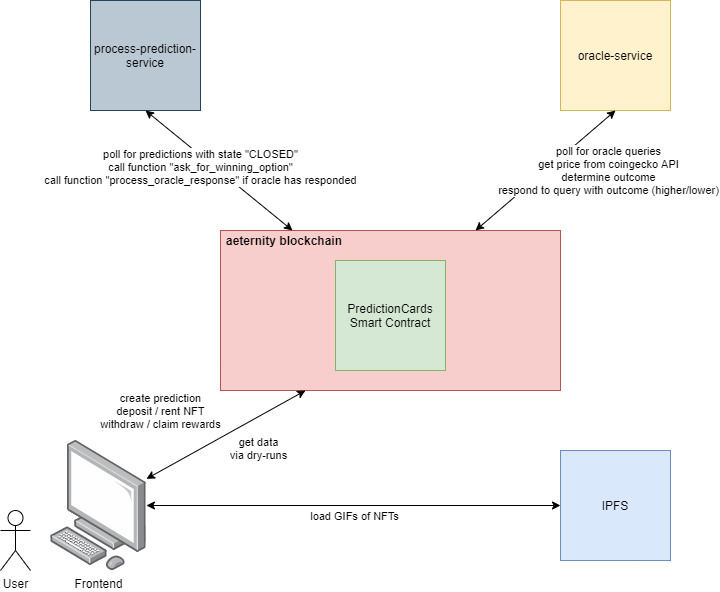

The diagram above was exported from draw.io. Its source (the exported page's mxGraphModel, read from the mxfile embedded in the PNG):
<mxGraphModel dx="2062" dy="1052" grid="1" gridSize="10" guides="1" tooltips="1" connect="1" arrows="1" fold="1" page="1" pageScale="1" pageWidth="827" pageHeight="1169" math="0" shadow="0">
  <root>
    <mxCell id="0" />
    <mxCell id="1" parent="0" />
    <mxCell id="ZMebWKN2-75Oi7wzteCq-3" value="" style="rounded=0;whiteSpace=wrap;html=1;fillColor=#f8cecc;strokeColor=#b85450;" vertex="1" parent="1">
      <mxGeometry x="280" y="300" width="340" height="160" as="geometry" />
    </mxCell>
    <mxCell id="ZMebWKN2-75Oi7wzteCq-4" value="&lt;b&gt;aeternity blockchain&lt;/b&gt;" style="text;html=1;strokeColor=none;fillColor=none;align=center;verticalAlign=middle;whiteSpace=wrap;rounded=0;" vertex="1" parent="1">
      <mxGeometry x="274" y="300" width="140" height="20" as="geometry" />
    </mxCell>
    <mxCell id="ZMebWKN2-75Oi7wzteCq-5" value="PredictionCards&lt;br&gt;Smart Contract" style="whiteSpace=wrap;html=1;aspect=fixed;fillColor=#d5e8d4;strokeColor=#82b366;" vertex="1" parent="1">
      <mxGeometry x="395" y="330" width="110" height="110" as="geometry" />
    </mxCell>
    <mxCell id="ZMebWKN2-75Oi7wzteCq-6" value="User" style="shape=umlActor;verticalLabelPosition=bottom;verticalAlign=top;html=1;outlineConnect=0;" vertex="1" parent="1">
      <mxGeometry x="60" y="580" width="30" height="60" as="geometry" />
    </mxCell>
    <mxCell id="ZMebWKN2-75Oi7wzteCq-8" value="Frontend" style="points=[];aspect=fixed;html=1;align=center;shadow=0;dashed=0;image;image=img/lib/allied_telesis/computer_and_terminals/Personal_Computer.svg;" vertex="1" parent="1">
      <mxGeometry x="110" y="510" width="95.92" height="130" as="geometry" />
    </mxCell>
    <mxCell id="ZMebWKN2-75Oi7wzteCq-11" value="IPFS" style="whiteSpace=wrap;html=1;aspect=fixed;fillColor=#dae8fc;strokeColor=#6c8ebf;" vertex="1" parent="1">
      <mxGeometry x="620" y="520" width="110" height="110" as="geometry" />
    </mxCell>
    <mxCell id="ZMebWKN2-75Oi7wzteCq-12" value="" style="endArrow=classic;startArrow=classic;html=1;entryX=0;entryY=0.5;entryDx=0;entryDy=0;" edge="1" parent="1" source="ZMebWKN2-75Oi7wzteCq-8" target="ZMebWKN2-75Oi7wzteCq-11">
      <mxGeometry width="50" height="50" relative="1" as="geometry">
        <mxPoint x="370" y="620" as="sourcePoint" />
        <mxPoint x="420" y="570" as="targetPoint" />
      </mxGeometry>
    </mxCell>
    <mxCell id="ZMebWKN2-75Oi7wzteCq-18" value="load GIFs of NFTs" style="edgeLabel;html=1;align=center;verticalAlign=middle;resizable=0;points=[];" vertex="1" connectable="0" parent="ZMebWKN2-75Oi7wzteCq-12">
      <mxGeometry x="-0.2826" y="-2" relative="1" as="geometry">
        <mxPoint x="59" y="8" as="offset" />
      </mxGeometry>
    </mxCell>
    <mxCell id="ZMebWKN2-75Oi7wzteCq-13" value="get data&lt;br&gt;via dry-runs" style="edgeLabel;html=1;align=center;verticalAlign=middle;resizable=0;points=[];" vertex="1" connectable="0" parent="1">
      <mxGeometry x="300.00438033282165" y="529.9994344812427" as="geometry">
        <mxPoint x="17" y="-12" as="offset" />
      </mxGeometry>
    </mxCell>
    <mxCell id="ZMebWKN2-75Oi7wzteCq-15" value="" style="endArrow=classic;startArrow=classic;html=1;entryX=0.25;entryY=1;entryDx=0;entryDy=0;" edge="1" parent="1" source="ZMebWKN2-75Oi7wzteCq-8" target="ZMebWKN2-75Oi7wzteCq-3">
      <mxGeometry width="50" height="50" relative="1" as="geometry">
        <mxPoint x="180" y="480" as="sourcePoint" />
        <mxPoint x="230" y="430" as="targetPoint" />
      </mxGeometry>
    </mxCell>
    <mxCell id="ZMebWKN2-75Oi7wzteCq-17" value="&lt;span style=&quot;font-family: &amp;#34;helvetica&amp;#34;&quot;&gt;create prediction&lt;/span&gt;&lt;br style=&quot;background-color: rgb(248 , 249 , 250) ; font-family: &amp;#34;helvetica&amp;#34;&quot;&gt;&lt;span style=&quot;font-family: &amp;#34;helvetica&amp;#34;&quot;&gt;deposit / rent NFT&lt;/span&gt;&lt;br style=&quot;background-color: rgb(248 , 249 , 250) ; font-family: &amp;#34;helvetica&amp;#34;&quot;&gt;&lt;span style=&quot;font-family: &amp;#34;helvetica&amp;#34;&quot;&gt;withdraw / claim rewards&lt;/span&gt;" style="edgeLabel;html=1;align=center;verticalAlign=middle;resizable=0;points=[];" vertex="1" connectable="0" parent="ZMebWKN2-75Oi7wzteCq-15">
      <mxGeometry x="-0.1575" y="1" relative="1" as="geometry">
        <mxPoint x="-53" y="-30" as="offset" />
      </mxGeometry>
    </mxCell>
    <mxCell id="ZMebWKN2-75Oi7wzteCq-19" value="oracle-service" style="whiteSpace=wrap;html=1;aspect=fixed;fillColor=#fff2cc;strokeColor=#d6b656;" vertex="1" parent="1">
      <mxGeometry x="620" y="70" width="110" height="110" as="geometry" />
    </mxCell>
    <mxCell id="ZMebWKN2-75Oi7wzteCq-20" value="process-prediction-service" style="whiteSpace=wrap;html=1;aspect=fixed;fillColor=#bac8d3;strokeColor=#23445d;" vertex="1" parent="1">
      <mxGeometry x="150" y="70" width="110" height="110" as="geometry" />
    </mxCell>
    <mxCell id="ZMebWKN2-75Oi7wzteCq-21" value="" style="endArrow=classic;startArrow=classic;html=1;entryX=0.5;entryY=1;entryDx=0;entryDy=0;" edge="1" parent="1" source="ZMebWKN2-75Oi7wzteCq-3" target="ZMebWKN2-75Oi7wzteCq-20">
      <mxGeometry width="50" height="50" relative="1" as="geometry">
        <mxPoint x="310" y="240" as="sourcePoint" />
        <mxPoint x="360" y="190" as="targetPoint" />
      </mxGeometry>
    </mxCell>
    <mxCell id="ZMebWKN2-75Oi7wzteCq-22" value="poll for predictions with state &quot;CLOSED&quot;&lt;br&gt;call function &quot;ask_for_winning_option&quot;&lt;br&gt;call function &quot;process_oracle_response&quot; if oracle has responded" style="edgeLabel;html=1;align=center;verticalAlign=middle;resizable=0;points=[];" vertex="1" connectable="0" parent="ZMebWKN2-75Oi7wzteCq-21">
      <mxGeometry x="0.4195" y="-2" relative="1" as="geometry">
        <mxPoint x="11" y="23" as="offset" />
      </mxGeometry>
    </mxCell>
    <mxCell id="ZMebWKN2-75Oi7wzteCq-23" value="" style="endArrow=classic;startArrow=classic;html=1;entryX=0.5;entryY=1;entryDx=0;entryDy=0;exitX=0.75;exitY=0;exitDx=0;exitDy=0;" edge="1" parent="1" source="ZMebWKN2-75Oi7wzteCq-3" target="ZMebWKN2-75Oi7wzteCq-19">
      <mxGeometry width="50" height="50" relative="1" as="geometry">
        <mxPoint x="767" y="330" as="sourcePoint" />
        <mxPoint x="620" y="210" as="targetPoint" />
      </mxGeometry>
    </mxCell>
    <mxCell id="ZMebWKN2-75Oi7wzteCq-24" value="poll for oracle queries&lt;br&gt;get price from coingecko API&lt;br&gt;determine outcome&lt;br&gt;respond to query with outcome (higher/lower)" style="edgeLabel;html=1;align=center;verticalAlign=middle;resizable=0;points=[];" vertex="1" connectable="0" parent="ZMebWKN2-75Oi7wzteCq-23">
      <mxGeometry x="0.4195" y="-2" relative="1" as="geometry">
        <mxPoint x="32" y="23" as="offset" />
      </mxGeometry>
    </mxCell>
  </root>
</mxGraphModel>